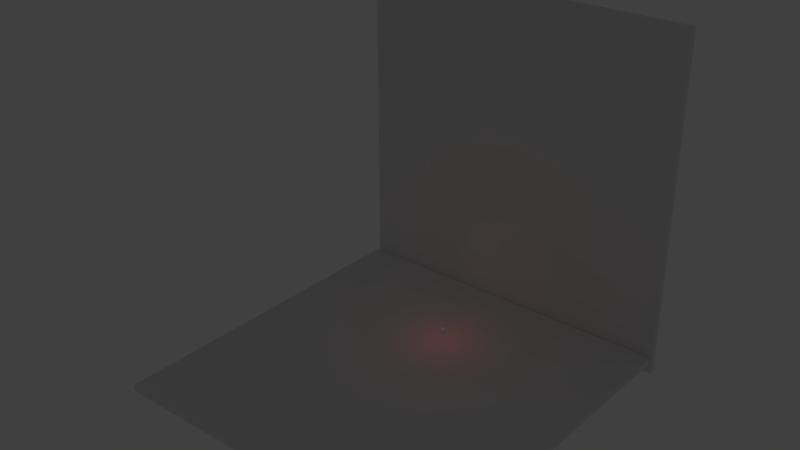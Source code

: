 # Source: test_scene.blend  (saved by Blender 2.76.0; exported with 4.5.12 LTS)
import bpy
from mathutils import Matrix  # noqa: F401  (used for matrix-valued properties, if any)

bpy.ops.wm.read_factory_settings(use_empty=True)
scene = bpy.context.scene
scene.name = 'Scene'

# ---- collections
col_collection_1 = bpy.data.collections.new('Collection 1'); scene.collection.children.link(col_collection_1)

# ---- materials (node trees are filled in below, after node groups)
mat_material_001 = bpy.data.materials.new('Material.001')
mat_material_001.alpha_threshold = 0.0
mat_material_001.use_transparent_shadow = False
mat_material_001.diffuse_color = (0.5753, 0.9148, 1.0, 1.0)
mat_material_001.roughness = 0.5
mat_full_brick2 = bpy.data.materials.new('full_brick2')
mat_full_brick2.alpha_threshold = 0.0
mat_full_brick2.use_transparent_shadow = False
mat_full_brick2.roughness = 3.14
mat_full_brick2.specular_intensity = 1.0

# ---- material node trees

# ---- world
world_world = bpy.data.worlds.new('World'); scene.world = world_world
world_world.color = (0.05088, 0.05088, 0.05088)
world_world.use_sun_shadow = False
world_world.sun_shadow_jitter_overblur = 0.0
world_world.cycles.sampling_method = 'MANUAL'
world_world.cycles.sample_map_resolution = 256

# ---- lights
light_spot_000 = bpy.data.lights.new('Spot.000', 'POINT')
light_spot_000.color = (1.0, 0.02907, 0.03288)
light_spot_000.transmission_factor = 0.0
light_spot_000.use_shadow = False
light_spot_000.energy = 375.0
light_spot_000.shadow_buffer_clip_start = 0.5
light_spot_000.shadow_soft_size = 3.467
light_spot_000.shadow_maximum_resolution = 0.006
light_spot_000.use_absolute_resolution = True
light_spot_000.cycles.use_multiple_importance_sampling = False
light_spot_002 = bpy.data.lights.new('Spot.002', 'SPOT')
light_spot_002.transmission_factor = 0.0
light_spot_002.use_shadow = False
light_spot_002.energy = 187.0
light_spot_002.shadow_buffer_clip_start = 0.5
light_spot_002.shadow_soft_size = 3.467
light_spot_002.shadow_maximum_resolution = 0.006
light_spot_002.use_absolute_resolution = True
light_spot_002.spot_blend = 1.0
light_spot_002.spot_size = 1.276
light_spot_002.cycles.use_multiple_importance_sampling = False

# ---- meshes
me_icosphere_001 = bpy.data.meshes.new('Icosphere.001')
me_icosphere_001.from_pydata([(0.0, 0.0, -1.0), (0.7236, -0.5257, -0.4472), (-0.2764, -0.8506, -0.4472), (-0.8944, 0.0, -0.4472), (-0.2764, 0.8506, -0.4472), (0.7236, 0.5257, -0.4472), (0.2764, -0.8506, 0.4472), (-0.7236, -0.5257, 0.4472), (-0.7236, 0.5257, 0.4472), (0.2764, 0.8506, 0.4472), (0.8944, 0.0, 0.4472), (0.0, 0.0, 1.0), (-0.1625, -0.5, -0.8507), (0.4253, -0.309, -0.8507), (0.2629, -0.809, -0.5257), (0.8506, 0.0, -0.5257), (0.4253, 0.309, -0.8507), (-0.5257, 0.0, -0.8507), (-0.6882, -0.5, -0.5257), (-0.1625, 0.5, -0.8507), (-0.6882, 0.5, -0.5257), (0.2629, 0.809, -0.5257), (0.9511, -0.309, 0.0), (0.9511, 0.309, 0.0), (0.0, -1.0, 0.0), (0.5878, -0.809, 0.0), (-0.9511, -0.309, 0.0), (-0.5878, -0.809, 0.0), (-0.5878, 0.809, 0.0), (-0.9511, 0.309, 0.0), (0.5878, 0.809, 0.0), (0.0, 1.0, 0.0), (0.6882, -0.5, 0.5257), (-0.2629, -0.809, 0.5257), (-0.8506, 0.0, 0.5257), (-0.2629, 0.809, 0.5257), (0.6882, 0.5, 0.5257), (0.1625, -0.5, 0.8507), (0.5257, 0.0, 0.8507), (-0.4253, -0.309, 0.8507), (-0.4253, 0.309, 0.8507), (0.1625, 0.5, 0.8507)], [], [(0, 13, 12), (1, 13, 15), (0, 12, 17), (0, 17, 19), (0, 19, 16), (1, 15, 22), (2, 14, 24), (3, 18, 26), (4, 20, 28), (5, 21, 30), (1, 22, 25), (2, 24, 27), (3, 26, 29), (4, 28, 31), (5, 30, 23), (6, 32, 37), (7, 33, 39), (8, 34, 40), (9, 35, 41), (10, 36, 38), (38, 41, 11), (38, 36, 41), (36, 9, 41), (41, 40, 11), (41, 35, 40), (35, 8, 40), (40, 39, 11), (40, 34, 39), (34, 7, 39), (39, 37, 11), (39, 33, 37), (33, 6, 37), (37, 38, 11), (37, 32, 38), (32, 10, 38), (23, 36, 10), (23, 30, 36), (30, 9, 36), (31, 35, 9), (31, 28, 35), (28, 8, 35), (29, 34, 8), (29, 26, 34), (26, 7, 34), (27, 33, 7), (27, 24, 33), (24, 6, 33), (25, 32, 6), (25, 22, 32), (22, 10, 32), (30, 31, 9), (30, 21, 31), (21, 4, 31), (28, 29, 8), (28, 20, 29), (20, 3, 29), (26, 27, 7), (26, 18, 27), (18, 2, 27), (24, 25, 6), (24, 14, 25), (14, 1, 25), (22, 23, 10), (22, 15, 23), (15, 5, 23), (16, 21, 5), (16, 19, 21), (19, 4, 21), (19, 20, 4), (19, 17, 20), (17, 3, 20), (17, 18, 3), (17, 12, 18), (12, 2, 18), (15, 16, 5), (15, 13, 16), (13, 0, 16), (12, 14, 2), (12, 13, 14), (13, 1, 14)])
me_icosphere_001.polygons.foreach_set('use_smooth', [True] * 80)
_uv = me_icosphere_001.uv_layers.new(name='UVMap')
_uv.uv.foreach_set('vector', [1.0, 0.119, 0.6828, 0.09126, 1.272, 0.117, 0.6055, 0.2528, 0.6828, 0.09126, 0.7219, 0.2876, 1.0, 0.119, 1.272, 0.117, 1.119, 0.2478, 1.0, 0.119, 1.119, 0.2478, 0.9879, 0.2947, 1.0, 0.119, 0.9879, 0.2947, 0.8564, 0.2281, 0.6055, 0.2528, 0.7219, 0.2876, 0.6373, 0.4205, 0.3516, 0.2719, 0.474, 0.2059, 0.4272, 0.3923, 0.1608, 0.4096, 0.2432, 0.3143, 0.2329, 0.5134, 0.9835, 0.4707, 1.07, 0.4298, 1.034, 0.6165, 0.8069, 0.3856, 0.8983, 0.416, 0.8269, 0.5573, 0.6055, 0.2528, 0.6373, 0.4205, 0.5339, 0.3835, 0.3516, 0.2719, 0.4272, 0.3923, 0.3269, 0.4427, 0.1608, 0.4096, 0.2329, 0.5134, 0.1373, 0.5795, 0.9835, 0.4707, 1.034, 0.6165, 0.9272, 0.6077, 0.8069, 0.3856, 0.8269, 0.5573, 0.7329, 0.4866, 0.4835, 0.5293, 0.5704, 0.5702, 0.4879, 0.7053, 0.3069, 0.6144, 0.3983, 0.584, 0.3564, 0.7719, 0.1055, 0.7472, 0.2219, 0.7124, 0.1828, 0.9087, 0.8516, 0.7281, 0.974, 0.7941, 0.772, 0.883, 0.6608, 0.5904, 0.7432, 0.6857, 0.6191, 0.7522, 0.6191, 0.7522, 0.772, 0.883, 0.5, 0.881, 0.6191, 0.7522, 0.7432, 0.6857, 0.772, 0.883, 0.7432, 0.6857, 0.8516, 0.7281, 0.772, 0.883, 0.772, 0.883, 1.183, 0.9087, 0.5, 0.881, 0.772, 0.883, 0.974, 0.7941, 1.183, 0.9087, 0.974, 0.7941, 1.105, 0.7472, 1.183, 0.9087, 0.1828, 0.9087, 0.3564, 0.7719, 0.5, 0.881, 0.1828, 0.9087, 0.2219, 0.7124, 0.3564, 0.7719, 0.2219, 0.7124, 0.3069, 0.6144, 0.3564, 0.7719, 0.3564, 0.7719, 0.4879, 0.7053, 0.5, 0.881, 0.3564, 0.7719, 0.3983, 0.584, 0.4879, 0.7053, 0.3983, 0.584, 0.4835, 0.5293, 0.4879, 0.7053, 0.4879, 0.7053, 0.6191, 0.7522, 0.5, 0.881, 0.4879, 0.7053, 0.5704, 0.5702, 0.6191, 0.7522, 0.5704, 0.5702, 0.6608, 0.5904, 0.6191, 0.7522, 0.7329, 0.4866, 0.7432, 0.6857, 0.6608, 0.5904, 0.7329, 0.4866, 0.8269, 0.5573, 0.7432, 0.6857, 0.8269, 0.5573, 0.8516, 0.7281, 0.7432, 0.6857, 0.9272, 0.6077, 0.974, 0.7941, 0.8516, 0.7281, 0.9272, 0.6077, 1.034, 0.6165, 0.974, 0.7941, 1.034, 0.6165, 1.105, 0.7472, 0.974, 0.7941, 0.1373, 0.5795, 0.2219, 0.7124, 0.1055, 0.7472, 0.1373, 0.5795, 0.2329, 0.5134, 0.2219, 0.7124, 0.2329, 0.5134, 0.3069, 0.6144, 0.2219, 0.7124, 0.3269, 0.4427, 0.3983, 0.584, 0.3069, 0.6144, 0.3269, 0.4427, 0.4272, 0.3923, 0.3983, 0.584, 0.4272, 0.3923, 0.4835, 0.5293, 0.3983, 0.584, 0.5339, 0.3835, 0.5704, 0.5702, 0.4835, 0.5293, 0.5339, 0.3835, 0.6373, 0.4205, 0.5704, 0.5702, 0.6373, 0.4205, 0.6608, 0.5904, 0.5704, 0.5702, 0.8269, 0.5573, 0.9272, 0.6077, 0.8516, 0.7281, 0.8269, 0.5573, 0.8983, 0.416, 0.9272, 0.6077, 0.8983, 0.416, 0.9835, 0.4707, 0.9272, 0.6077, 0.03391, 0.6165, 0.1373, 0.5795, 0.1055, 0.7472, 0.03391, 0.6165, 0.07035, 0.4298, 0.1373, 0.5795, 0.07035, 0.4298, 0.1608, 0.4096, 0.1373, 0.5795, 0.2329, 0.5134, 0.3269, 0.4427, 0.3069, 0.6144, 0.2329, 0.5134, 0.2432, 0.3143, 0.3269, 0.4427, 0.2432, 0.3143, 0.3516, 0.2719, 0.3269, 0.4427, 0.4272, 0.3923, 0.5339, 0.3835, 0.4835, 0.5293, 0.4272, 0.3923, 0.474, 0.2059, 0.5339, 0.3835, 0.474, 0.2059, 0.6055, 0.2528, 0.5339, 0.3835, 0.6373, 0.4205, 0.7329, 0.4866, 0.6608, 0.5904, 0.6373, 0.4205, 0.7219, 0.2876, 0.7329, 0.4866, 0.7219, 0.2876, 0.8069, 0.3856, 0.7329, 0.4866, 0.8564, 0.2281, 0.8983, 0.416, 0.8069, 0.3856, 0.8564, 0.2281, 0.9879, 0.2947, 0.8983, 0.416, 0.9879, 0.2947, 0.9835, 0.4707, 0.8983, 0.416, 0.9879, 0.2947, 1.07, 0.4298, 0.9835, 0.4707, 0.9879, 0.2947, 1.119, 0.2478, 1.07, 0.4298, 0.1191, 0.2478, 0.1608, 0.4096, 0.07035, 0.4298, 0.1191, 0.2478, 0.2432, 0.3143, 0.1608, 0.4096, 0.1191, 0.2478, 0.272, 0.117, 0.2432, 0.3143, 0.272, 0.117, 0.3516, 0.2719, 0.2432, 0.3143, 0.7219, 0.2876, 0.8564, 0.2281, 0.8069, 0.3856, 0.7219, 0.2876, 0.6828, 0.09126, 0.8564, 0.2281, 0.6828, 0.09126, 1.0, 0.119, 0.8564, 0.2281, 0.272, 0.117, 0.474, 0.2059, 0.3516, 0.2719, 0.272, 0.117, 0.6828, 0.09126, 0.474, 0.2059, 0.6828, 0.09126, 0.6055, 0.2528, 0.474, 0.2059])
me_icosphere_001.materials.append(mat_material_001)
me_icosphere_001.use_remesh_preserve_volume = False
me_icosphere_001.use_remesh_preserve_attributes = False
me_icosphere_001.use_mirror_vertex_groups = False
me_icosphere_001.update()
me_cube = bpy.data.meshes.new('Cube')
me_cube.from_pydata([(-1.0, -1.0, -1.0), (-1.0, -1.0, 1.0), (-1.0, 1.0, -1.0), (-1.0, 1.0, 1.0), (1.0, -1.0, -1.0), (1.0, -1.0, 1.0), (1.0, 1.0, -1.0), (1.0, 1.0, 1.0)], [], [(1, 3, 2, 0), (3, 7, 6, 2), (7, 5, 4, 6), (5, 1, 0, 4), (0, 2, 6, 4), (5, 7, 3, 1)])
_uv = me_cube.uv_layers.new(name='UVMap')
_uv.uv.foreach_set('vector', [-5.544, -5.544, 6.544, -5.544, 6.544, 6.544, -5.544, 6.544, -5.544, -5.544, 6.544, -5.544, 6.544, 6.544, -5.544, 6.544, -5.544, -5.544, 6.544, -5.544, 6.544, 6.544, -5.544, 6.544, -5.544, -5.544, 6.544, -5.544, 6.544, 6.544, -5.544, 6.544, -5.544, -5.544, 6.544, -5.544, 6.544, 6.544, -5.544, 6.544, -5.544, -5.544, 6.544, -5.544, 6.544, 6.544, -5.544, 6.544])
me_cube.materials.append(mat_full_brick2)
me_cube.use_remesh_preserve_volume = False
me_cube.use_remesh_preserve_attributes = False
me_cube.use_mirror_vertex_groups = False
me_cube.update()

# ---- curves / text
cu_beziercircle = bpy.data.curves.new('BezierCircle', 'CURVE')
cu_beziercircle.dimensions = '3D'
_sp = cu_beziercircle.splines.new('BEZIER'); _sp.bezier_points.add(3)
_sp.bezier_points.foreach_set('co', [-1.0, 0.0, 0.0, 0.0, 1.0, 0.0, 1.0, 0.0, 0.0, 0.0, -1.0, 0.0])
_sp.bezier_points.foreach_set('handle_left', [-1.0, -0.5521, 0.0, -0.5521, 1.0, 0.0, 1.0, 0.5521, 0.0, 0.5521, -1.0, 0.0])
_sp.bezier_points.foreach_set('handle_right', [-1.0, 0.5521, 0.0, 0.5521, 1.0, 0.0, 1.0, -0.5521, 0.0, -0.5521, -1.0, 0.0])
for _p, _l, _r in zip(_sp.bezier_points, ['AUTO', 'AUTO', 'AUTO', 'AUTO'], ['AUTO', 'AUTO', 'AUTO', 'AUTO']): _p.handle_left_type = _l; _p.handle_right_type = _r
_sp.order_u = 0
_sp.order_v = 0
_sp.use_cyclic_u = True
cu_beziercircle.path_duration = 200
cu_beziercircle.use_path = True
cu_beziercircle.use_path_clamp = True
cu_beziercircle.bevel_resolution = 0
cu_beziercircle.eval_time = -1.0
cu_beziercircle.fill_mode = 'HALF'

# ---- objects
ob_beziercircle = bpy.data.objects.new('BezierCircle', cu_beziercircle)
ob_icosphere_001 = bpy.data.objects.new('Icosphere.001', me_icosphere_001)
ob_spot_004 = bpy.data.objects.new('Spot.004', light_spot_000)
ob_cube_000 = bpy.data.objects.new('Cube.000', me_cube)
ob_spot_005 = bpy.data.objects.new('Spot.005', light_spot_002)
ob_cube_001 = bpy.data.objects.new('Cube.001', me_cube)

# ---- transforms, parenting, visibility, modifiers, constraints
ob_beziercircle.location = (0.0, 0.0, 7.007)
ob_beziercircle.rotation_euler = (1.571, 0.0, 0.0)
ob_beziercircle.scale = (8.772, 8.772, 8.772)
ob_beziercircle.lineart.crease_threshold = 0.0
ob_icosphere_001.location = (0.2748, 3.826e-07, -1.747)
ob_icosphere_001.rotation_euler = (1.571, -0.0, 0.0)
ob_icosphere_001.lineart.crease_threshold = 0.0
ob_spot_004.location = (0.1442, 0.0, 6.772)
ob_spot_004.rotation_euler = (4.906, -0.4369, -1.718)
ob_spot_004.show_bounds = True
ob_spot_004.display_bounds_type = 'SPHERE'
ob_spot_004.lineart.crease_threshold = 0.0
ob_cube_000.location = (0.0, 31.94, 39.11)
ob_cube_000.rotation_euler = (0.0, 0.0, 1.571)
ob_cube_000.scale = (0.8443, 50.0, 50.0)
ob_cube_000.lineart.crease_threshold = 0.0
ob_spot_005.location = (14.01, -14.34, 14.94)
ob_spot_005.rotation_euler = (1.271, -0.6717, 1.007)
ob_spot_005.show_bounds = True
ob_spot_005.display_bounds_type = 'CONE'
ob_spot_005.lineart.crease_threshold = 0.0
ob_cube_001.location = (0.0, -20.0, -6.079)
ob_cube_001.rotation_euler = (0.0, 1.571, 0.0)
ob_cube_001.scale = (0.8443, 50.0, 50.0)
ob_cube_001.lineart.crease_threshold = 0.0

# ---- collection membership
col_collection_1.objects.link(ob_beziercircle)
col_collection_1.objects.link(ob_icosphere_001)
col_collection_1.objects.link(ob_spot_004)
col_collection_1.objects.link(ob_cube_000)
col_collection_1.objects.link(ob_spot_005)
col_collection_1.objects.link(ob_cube_001)

# ---- scene / render settings (as saved in the file)
scene.frame_start = 1; scene.frame_end = 350; scene.frame_set(0)
scene.render.engine = 'BLENDER_EEVEE_NEXT'
scene.render.resolution_percentage = 50
scene.render.dither_intensity = 0.0
scene.cycles.use_denoising = False
scene.cycles.samples = 10
scene.cycles.sampling_pattern = 'TABULATED_SOBOL'
scene.cycles.light_sampling_threshold = 0.0
scene.cycles.use_adaptive_sampling = False
scene.cycles.use_light_tree = False
scene.cycles.blur_glossy = 0.0
scene.cycles.pixel_filter_type = 'GAUSSIAN'
scene.cycles.sample_clamp_indirect = 0.0
scene.view_settings.view_transform = 'Standard'
bpy.context.view_layer.update()

# ---- added for rendering (the .blend has no active camera): camera
cam_auto = bpy.data.cameras.new('AutoCamera')
cam_auto.lens = 50.0
cam_auto.sensor_width = 36.0
cam_auto.clip_end = 2838.82
ob_auto_camera = bpy.data.objects.new('AutoCamera', cam_auto)
scene.collection.objects.link(ob_auto_camera)
ob_auto_camera.location = (161.757, -212.714, 168.516)
ob_auto_camera.rotation_euler = (1.09748, -7.21219e-08, 0.694738)
scene.camera = ob_auto_camera
bpy.context.view_layer.update()
